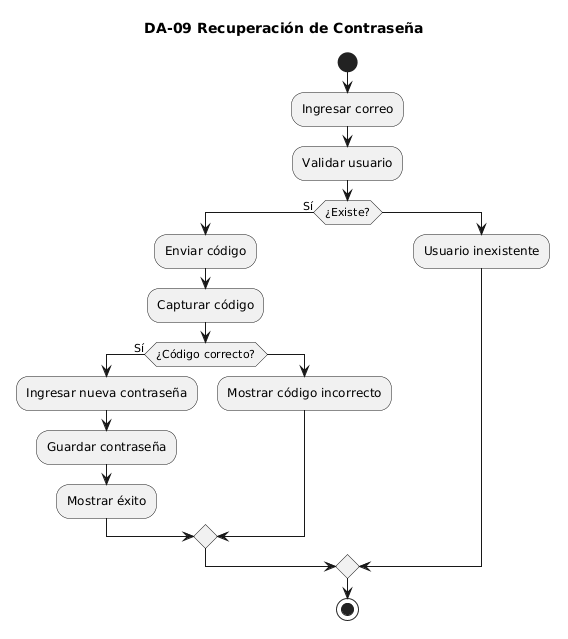

The diagram above was rendered by PlantUML. Its source (embedded in the PNG):
@startuml
title DA-09 Recuperación de Contraseña

start

:Ingresar correo;

:Validar usuario;

if (¿Existe?) then (Sí)

:Enviar código;

:Capturar código;

if (¿Código correcto?) then (Sí)

:Ingresar nueva contraseña;

:Guardar contraseña;

:Mostrar éxito;

else

:Mostrar código incorrecto;

endif

else

:Usuario inexistente;

endif

stop
@enduml